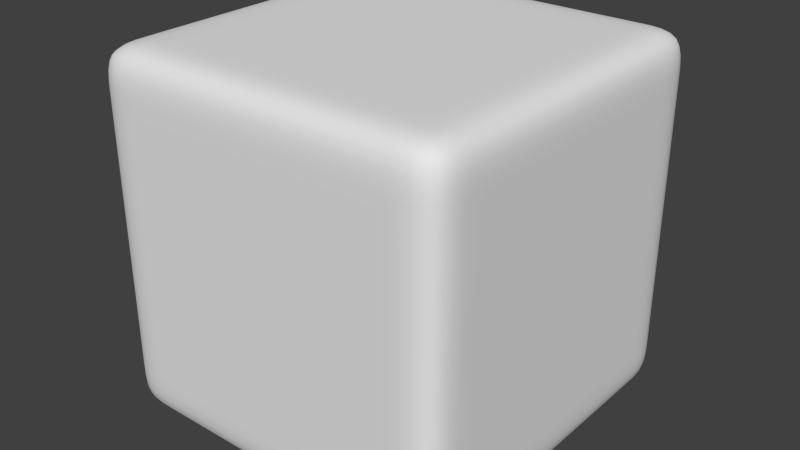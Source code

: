 # Source: jellycube.blend  (saved by Blender 2.68.0; exported with 4.5.12 LTS)
import bpy
from mathutils import Matrix  # noqa: F401  (used for matrix-valued properties, if any)

bpy.ops.wm.read_factory_settings(use_empty=True)
scene = bpy.context.scene
scene.name = 'Scene'

# ---- collections
col_collection_1 = bpy.data.collections.new('Collection 1'); scene.collection.children.link(col_collection_1)

# ---- materials (node trees are filled in below, after node groups)
mat_material = bpy.data.materials.new('Material')
mat_material.alpha_threshold = 0.0
mat_material.use_transparent_shadow = False
mat_material.roughness = 0.5
mat_material.line_color = (0.0, 0.0, 0.0, 1.0)

# ---- material node trees

# ---- world
world_world = bpy.data.worlds.new('World'); scene.world = world_world
world_world.color = (0.05088, 0.05088, 0.05088)
world_world.use_sun_shadow = False
world_world.sun_shadow_jitter_overblur = 0.0
world_world.cycles.sampling_method = 'MANUAL'
world_world.cycles.sample_map_resolution = 256

# ---- meshes
me_cube = bpy.data.meshes.new('Cube')
me_cube.from_pydata([(1.0, 1.0, -1.0), (1.0, -1.0, -1.0), (-1.0, -1.0, -1.0), (-1.0, 1.0, -1.0), (1.0, 1.0, 1.0), (1.0, -1.0, 1.0), (-1.0, -1.0, 1.0), (-1.0, 1.0, 1.0), (1.0, 0.5, -1.0), (1.0, -5.96e-08, -1.0), (1.0, -0.5, -1.0), (-1.0, -0.5, -1.0), (-1.0, 2.98e-07, -1.0), (-1.0, 0.5, -1.0), (1.0, 0.5, 1.0), (1.0, -5.364e-07, 1.0), (1.0, -0.5, 1.0), (-1.0, -0.5, 1.0), (-1.0, 2.086e-07, 1.0), (-1.0, 0.5, 1.0), (0.5, 1.0, -1.0), (1.788e-07, 1.0, -1.0), (-0.5, 1.0, -1.0), (0.5, -1.0, -1.0), (-5.96e-08, -1.0, -1.0), (-0.5, -1.0, -1.0), (0.5, 1.0, 1.0), (2.384e-07, 1.0, 1.0), (-0.5, 1.0, 1.0), (0.5, -1.0, 1.0), (-5.364e-07, -1.0, 1.0), (-0.5, -1.0, 1.0), (0.5, 0.5, -1.0), (1.192e-07, 0.5, -1.0), (-0.5, 0.5, -1.0), (0.5, 2.98e-08, -1.0), (2.98e-08, 1.192e-07, -1.0), (-0.5, 2.086e-07, -1.0), (0.5, -0.5, -1.0), (0.0, -0.5, -1.0), (-0.5, -0.5, -1.0), (-0.5, 0.5, 1.0), (1.788e-07, 0.5, 1.0), (0.5, 0.5, 1.0), (-0.5, 2.235e-08, 1.0), (-1.192e-07, -1.639e-07, 1.0), (0.5, -3.502e-07, 1.0), (-0.5, -0.5, 1.0), (-2.682e-07, -0.5, 1.0), (0.5, -0.5, 1.0), (1.0, 1.0, -0.5), (1.0, 1.0, 0.0), (1.0, 1.0, 0.5), (1.0, -1.0, -0.5), (1.0, -1.0, 0.0), (1.0, -1.0, 0.5), (-1.0, -1.0, -0.5), (-1.0, -1.0, 0.0), (-1.0, -1.0, 0.5), (-1.0, 1.0, -0.5), (-1.0, 1.0, 0.0), (-1.0, 1.0, 0.5), (1.0, 0.5, 0.5), (1.0, 0.5, 0.0), (1.0, 0.5, -0.5), (1.0, -4.172e-07, 0.5), (1.0, -2.98e-07, 0.0), (1.0, -1.788e-07, -0.5), (1.0, -0.5, 0.5), (1.0, -0.5, 0.0), (1.0, -0.5, -0.5), (-1.0, -0.5, 0.5), (-1.0, -0.5, 0.0), (-1.0, -0.5, -0.5), (-1.0, 2.31e-07, 0.5), (-1.0, 2.533e-07, 0.0), (-1.0, 2.757e-07, -0.5), (-1.0, 0.5, 0.5), (-1.0, 0.5, 0.0), (-1.0, 0.5, -0.5), (0.5, -1.0, 0.5), (0.5, -1.0, 0.0), (0.5, -1.0, -0.5), (-4.172e-07, -1.0, 0.5), (-2.98e-07, -1.0, 0.0), (-1.788e-07, -1.0, -0.5), (-0.5, -1.0, 0.5), (-0.5, -1.0, 0.0), (-0.5, -1.0, -0.5), (0.5, 1.0, -0.5), (0.5, 1.0, 0.0), (0.5, 1.0, 0.5), (1.937e-07, 1.0, -0.5), (2.086e-07, 1.0, 0.0), (2.235e-07, 1.0, 0.5), (-0.5, 1.0, -0.5), (-0.5, 1.0, 0.0), (-0.5, 1.0, 0.5), (1.0, -0.75, -1.0), (1.0, -0.75, 1.0), (-1.0, -0.75, -1.0), (-1.0, -0.75, 1.0), (0.5, -0.75, -1.0), (-2.98e-08, -0.75, -1.0), (-0.5, -0.75, -1.0), (0.5, -0.75, 1.0), (-4.023e-07, -0.75, 1.0), (-0.5, -0.75, 1.0), (1.0, -0.75, -0.5), (1.0, -0.75, 0.0), (1.0, -0.75, 0.5), (-1.0, -0.75, -0.5), (-1.0, -0.75, 0.0), (-1.0, -0.75, 0.5), (1.0, 1.0, 0.75), (1.0, -1.0, 0.75), (-1.0, -1.0, 0.75), (-1.0, 1.0, 0.75), (0.5, 1.0, 0.75), (2.31e-07, 1.0, 0.75), (-0.5, 1.0, 0.75), (1.0, 0.5, 0.75), (1.0, -4.768e-07, 0.75), (1.0, -0.5, 0.75), (-1.0, -0.5, 0.75), (-1.0, 2.198e-07, 0.75), (-1.0, 0.5, 0.75), (0.5, -1.0, 0.75), (-4.768e-07, -1.0, 0.75), (-0.5, -1.0, 0.75), (1.0, -0.75, 0.75), (-1.0, -0.75, 0.75), (-1.0, 0.75, -1.0), (-1.0, 0.75, 1.0), (1.0, 0.75, -1.0), (1.0, 0.75, 1.0), (0.5, 0.75, -1.0), (1.49e-07, 0.75, -1.0), (-0.5, 0.75, -1.0), (0.5, 0.75, 1.0), (2.086e-07, 0.75, 1.0), (-0.5, 0.75, 1.0), (-1.0, 0.75, -0.5), (-1.0, 0.75, 0.0), (-1.0, 0.75, 0.5), (1.0, 0.75, -0.5), (1.0, 0.75, 0.0), (1.0, 0.75, 0.5), (-1.0, 0.75, 0.75), (1.0, 0.75, 0.75), (-0.75, 1.0, -1.0), (-0.75, -1.0, -1.0), (-0.75, 1.0, 1.0), (-0.75, -1.0, 1.0), (-0.75, 0.5, -1.0), (-0.75, 2.533e-07, -1.0), (-0.75, -0.5, -1.0), (-0.75, 0.5, 1.0), (-0.75, 1.155e-07, 1.0), (-0.75, -0.5, 1.0), (-0.75, -1.0, -0.5), (-0.75, -1.0, 0.0), (-0.75, -1.0, 0.5), (-0.75, 1.0, 0.5), (-0.75, 1.0, 0.0), (-0.75, 1.0, -0.5), (-0.75, -0.75, -1.0), (-0.75, -0.75, 1.0), (-0.75, -1.0, 0.75), (-0.75, 1.0, 0.75), (-0.75, 0.75, -1.0), (-0.75, 0.75, 1.0), (0.75, 0.5, 1.0), (0.75, -4.433e-07, 1.0), (0.75, -0.5, 1.0), (0.75, 1.0, -1.0), (0.75, -1.0, -1.0), (0.75, 1.0, 1.0), (0.75, -1.0, 1.0), (0.75, 0.5, -1.0), (0.75, -1.49e-08, -1.0), (0.75, -0.5, -1.0), (0.75, -1.0, -0.5), (0.75, -1.0, 0.0), (0.75, -1.0, 0.5), (0.75, 1.0, 0.5), (0.75, 1.0, 0.0), (0.75, 1.0, -0.5), (0.75, -0.75, -1.0), (0.75, -0.75, 1.0), (0.75, -1.0, 0.75), (0.75, 1.0, 0.75), (0.75, 0.75, -1.0), (0.75, 0.75, 1.0), (1.0, 0.5, -0.75), (1.0, -1.192e-07, -0.75), (1.0, -0.5, -0.75), (-1.0, -0.5, -0.75), (-1.0, 2.868e-07, -0.75), (-1.0, 0.5, -0.75), (0.5, -1.0, -0.75), (-1.192e-07, -1.0, -0.75), (-0.5, -1.0, -0.75), (1.0, 1.0, -0.75), (1.0, -1.0, -0.75), (-1.0, -1.0, -0.75), (-1.0, 1.0, -0.75), (0.5, 1.0, -0.75), (1.863e-07, 1.0, -0.75), (-0.5, 1.0, -0.75), (1.0, -0.75, -0.75), (-1.0, -0.75, -0.75), (-1.0, 0.75, -0.75), (1.0, 0.75, -0.75), (-0.75, 1.0, -0.75), (-0.75, -1.0, -0.75), (0.75, 1.0, -0.75), (0.75, -1.0, -0.75)], [], [(166, 151, 2, 100), (167, 101, 6, 153), (130, 99, 5, 115), (168, 153, 6, 116), (148, 133, 7, 117), (214, 150, 3, 206), (170, 154, 13, 132), (154, 155, 12, 13), (155, 156, 11, 12), (171, 133, 19, 157), (157, 19, 18, 158), (158, 18, 17, 159), (149, 135, 14, 121), (121, 14, 15, 122), (122, 15, 16, 123), (131, 101, 17, 124), (124, 17, 18, 125), (125, 18, 19, 126), (188, 176, 23, 102), (102, 23, 24, 103), (103, 24, 25, 104), (189, 105, 29, 178), (105, 106, 30, 29), (106, 107, 31, 30), (190, 178, 29, 127), (127, 29, 30, 128), (128, 30, 31, 129), (216, 175, 20, 207), (207, 20, 21, 208), (208, 21, 22, 209), (192, 179, 32, 136), (136, 32, 33, 137), (137, 33, 34, 138), (179, 180, 35, 32), (32, 35, 36, 33), (33, 36, 37, 34), (180, 181, 38, 35), (35, 38, 39, 36), (36, 39, 40, 37), (193, 139, 43, 172), (139, 140, 42, 43), (140, 141, 41, 42), (172, 43, 46, 173), (43, 42, 45, 46), (42, 41, 44, 45), (173, 46, 49, 174), (46, 45, 48, 49), (45, 44, 47, 48), (210, 108, 53, 204), (108, 109, 54, 53), (109, 110, 55, 54), (215, 160, 56, 205), (160, 161, 57, 56), (161, 162, 58, 57), (212, 142, 59, 206), (142, 143, 60, 59), (143, 144, 61, 60), (169, 163, 61, 117), (163, 164, 60, 61), (164, 165, 59, 60), (213, 145, 64, 194), (145, 146, 63, 64), (146, 147, 62, 63), (194, 64, 67, 195), (64, 63, 66, 67), (63, 62, 65, 66), (195, 67, 70, 196), (67, 66, 69, 70), (66, 65, 68, 69), (211, 111, 73, 197), (111, 112, 72, 73), (112, 113, 71, 72), (197, 73, 76, 198), (73, 72, 75, 76), (72, 71, 74, 75), (198, 76, 79, 199), (76, 75, 78, 79), (75, 74, 77, 78), (217, 182, 82, 200), (182, 183, 81, 82), (183, 184, 80, 81), (200, 82, 85, 201), (82, 81, 84, 85), (81, 80, 83, 84), (201, 85, 88, 202), (85, 84, 87, 88), (84, 83, 86, 87), (191, 185, 91, 118), (185, 186, 90, 91), (186, 187, 89, 90), (118, 91, 94, 119), (91, 90, 93, 94), (90, 89, 92, 93), (119, 94, 97, 120), (94, 93, 96, 97), (93, 92, 95, 96), (156, 166, 100, 11), (159, 17, 101, 167), (123, 16, 99, 130), (116, 6, 101, 131), (181, 188, 102, 38), (38, 102, 103, 39), (39, 103, 104, 40), (174, 49, 105, 189), (49, 48, 106, 105), (48, 47, 107, 106), (196, 70, 108, 210), (70, 69, 109, 108), (69, 68, 110, 109), (205, 56, 111, 211), (56, 57, 112, 111), (57, 58, 113, 112), (110, 130, 115, 55), (162, 168, 116, 58), (144, 148, 117, 61), (147, 149, 121, 62), (62, 121, 122, 65), (65, 122, 123, 68), (113, 131, 124, 71), (71, 124, 125, 74), (74, 125, 126, 77), (184, 190, 127, 80), (80, 127, 128, 83), (83, 128, 129, 86), (152, 169, 117, 7), (177, 191, 118, 26), (26, 118, 119, 27), (27, 119, 120, 28), (68, 123, 130, 110), (58, 116, 131, 113), (126, 19, 133, 148), (150, 170, 132, 3), (152, 7, 133, 171), (114, 4, 135, 149), (175, 192, 136, 20), (20, 136, 137, 21), (21, 137, 138, 22), (177, 26, 139, 193), (26, 27, 140, 139), (27, 28, 141, 140), (199, 79, 142, 212), (79, 78, 143, 142), (78, 77, 144, 143), (203, 50, 145, 213), (50, 51, 146, 145), (51, 52, 147, 146), (77, 126, 148, 144), (52, 114, 149, 147), (104, 25, 151, 166), (107, 167, 153, 31), (129, 31, 153, 168), (209, 22, 150, 214), (138, 34, 154, 170), (34, 37, 155, 154), (37, 40, 156, 155), (141, 171, 157, 41), (41, 157, 158, 44), (44, 158, 159, 47), (202, 88, 160, 215), (88, 87, 161, 160), (87, 86, 162, 161), (120, 97, 163, 169), (97, 96, 164, 163), (96, 95, 165, 164), (40, 104, 166, 156), (47, 159, 167, 107), (86, 129, 168, 162), (28, 120, 169, 152), (22, 138, 170, 150), (28, 152, 171, 141), (98, 1, 176, 188), (99, 189, 178, 5), (115, 5, 178, 190), (203, 0, 175, 216), (134, 8, 179, 192), (8, 9, 180, 179), (9, 10, 181, 180), (135, 193, 172, 14), (14, 172, 173, 15), (15, 173, 174, 16), (204, 53, 182, 217), (53, 54, 183, 182), (54, 55, 184, 183), (114, 52, 185, 191), (52, 51, 186, 185), (51, 50, 187, 186), (10, 98, 188, 181), (16, 174, 189, 99), (55, 115, 190, 184), (4, 114, 191, 177), (0, 134, 192, 175), (4, 177, 193, 135), (165, 214, 206, 59), (187, 216, 207, 89), (89, 207, 208, 92), (92, 208, 209, 95), (98, 210, 204, 1), (151, 215, 205, 2), (132, 212, 206, 3), (134, 213, 194, 8), (8, 194, 195, 9), (9, 195, 196, 10), (100, 211, 197, 11), (11, 197, 198, 12), (12, 198, 199, 13), (176, 217, 200, 23), (23, 200, 201, 24), (24, 201, 202, 25), (10, 196, 210, 98), (2, 205, 211, 100), (13, 199, 212, 132), (0, 203, 213, 134), (95, 209, 214, 165), (25, 202, 215, 151), (50, 203, 216, 187), (1, 204, 217, 176)])
me_cube.polygons.foreach_set('use_smooth', [True] * 216)
me_cube.materials.append(mat_material)
me_cube.use_remesh_preserve_volume = False
me_cube.use_remesh_preserve_attributes = False
me_cube.use_mirror_vertex_groups = False
me_cube.update()
arm_armature = bpy.data.armatures.new('Armature')  # bones are not reproduced

# ---- objects
ob_armature = bpy.data.objects.new('Armature', arm_armature)
ob_cube = bpy.data.objects.new('Cube', me_cube)

# ---- transforms, parenting, visibility, modifiers, constraints
ob_armature.location = (0.0, 0.0, 0.0)
ob_armature.show_in_front = True
ob_armature.lineart.crease_threshold = 0.0
ob_cube.parent = ob_armature
ob_cube.location = (0.0, 0.0, 0.0)
ob_cube.scale = (0.5, 0.5, 0.5)
ob_cube.lock_rotations_4d = False
ob_cube.empty_display_type = 'ARROWS'
ob_cube.lineart.crease_threshold = 0.0
_vg = ob_cube.vertex_groups.new(name='BLU')
for _i, _w in zip([4, 14, 15, 16, 26, 27, 28, 41, 42, 43, 44, 45, 46, 48, 49, 50, 51, 52, 62, 63, 64, 65, 66, 67, 68, 69, 89, 90, 91, 92, 93, 94, 96, 97, 114, 118, 119, 120, 121, 122, 123, 135, 139, 140, 141, 145, 146, 147, 149, 172, 173, 174, 177, 185, 186, 187, 191, 193], [1.0, 0.8998, 0.4861, 0.09146, 0.8802, 0.4768, 0.08949, 0.08295, 0.4393, 0.8153, 0.05867, 0.2499, 0.442, 0.05886, 0.08384, 0.09238, 0.4903, 0.9089, 0.8277, 0.4477, 0.0852, 0.4464, 0.2524, 0.05973, 0.08479, 0.05965, 0.08454, 0.4446, 0.819, 0.05918, 0.2507, 0.4405, 0.05891, 0.08323, 1.004, 0.8796, 0.472, 0.08498, 0.8947, 0.4808, 0.08687, 0.9948, 0.8774, 0.4713, 0.08484, 0.08759, 0.484, 0.8991, 0.985, 0.8869, 0.4782, 0.0864, 0.9755, 0.8936, 0.4821, 0.08726, 0.9758, 0.972]): _vg.add([_i], _w, 'REPLACE')
_vg = ob_cube.vertex_groups.new(name='BRU')
for _i, _w in zip([7, 17, 18, 19, 26, 27, 28, 41, 42, 43, 44, 45, 46, 47, 48, 59, 60, 61, 71, 72, 74, 75, 76, 77, 78, 79, 90, 91, 92, 93, 94, 95, 96, 97, 117, 118, 119, 120, 124, 125, 126, 133, 139, 140, 141, 142, 143, 144, 148, 152, 157, 158, 159, 163, 164, 165, 169, 171], [1.0, 0.08849, 0.4726, 0.8726, 0.08973, 0.4785, 0.8851, 0.8094, 0.4382, 0.08278, 0.4364, 0.2487, 0.05834, 0.08221, 0.05822, 0.08971, 0.4783, 0.8847, 0.08221, 0.05822, 0.4364, 0.2487, 0.05833, 0.8093, 0.4381, 0.08277, 0.05866, 0.08315, 0.05865, 0.2497, 0.4399, 0.08313, 0.4398, 0.8143, 0.9818, 0.08515, 0.473, 0.8804, 0.08399, 0.4676, 0.8714, 0.9693, 0.08496, 0.472, 0.8775, 0.08496, 0.4719, 0.8773, 0.9667, 0.9823, 0.8713, 0.4676, 0.08398, 0.8802, 0.4729, 0.08513, 0.9715, 0.9664]): _vg.add([_i], _w, 'REPLACE')
_vg = ob_cube.vertex_groups.new(name='FLU')
for _i, _w in zip([5, 14, 15, 16, 29, 30, 31, 42, 43, 44, 45, 46, 47, 48, 49, 53, 54, 55, 62, 63, 65, 66, 67, 68, 69, 70, 80, 81, 82, 83, 84, 85, 86, 87, 99, 105, 106, 107, 108, 109, 110, 115, 121, 122, 123, 127, 128, 129, 130, 172, 173, 174, 178, 182, 183, 184, 189, 190], [1.0, 0.09052, 0.482, 0.8929, 0.8709, 0.4721, 0.08837, 0.05856, 0.0833, 0.05835, 0.2491, 0.4401, 0.0823, 0.4369, 0.8116, 0.09002, 0.4797, 0.8879, 0.08361, 0.05886, 0.4415, 0.2501, 0.05882, 0.8164, 0.4408, 0.08339, 0.8096, 0.4387, 0.08292, 0.4363, 0.2487, 0.05838, 0.08215, 0.05822, 0.9908, 0.8717, 0.4675, 0.08394, 0.08542, 0.4741, 0.8821, 0.9857, 0.08582, 0.4758, 0.8845, 0.8705, 0.4671, 0.08387, 0.973, 0.08566, 0.4752, 0.8826, 0.9661, 0.08519, 0.473, 0.879, 0.9686, 0.9665]): _vg.add([_i], _w, 'REPLACE')
_vg = ob_cube.vertex_groups.new(name='FRU')
for _i, _w in zip([6, 17, 18, 19, 29, 30, 31, 41, 42, 44, 45, 46, 47, 48, 49, 56, 57, 58, 71, 72, 73, 74, 75, 76, 77, 78, 80, 81, 83, 84, 85, 86, 87, 88, 101, 105, 106, 107, 111, 112, 113, 116, 124, 125, 126, 127, 128, 129, 131, 153, 157, 158, 159, 160, 161, 162, 167, 168], [1.0, 0.8544, 0.462, 0.08604, 0.08354, 0.4503, 0.8297, 0.07955, 0.05644, 0.4255, 0.2435, 0.05621, 0.7842, 0.422, 0.07842, 0.08602, 0.4619, 0.8539, 0.7953, 0.4294, 0.08039, 0.4294, 0.2457, 0.05715, 0.08041, 0.05715, 0.07845, 0.05623, 0.4222, 0.2436, 0.05646, 0.7846, 0.4256, 0.07957, 0.9574, 0.07947, 0.4474, 0.8372, 0.08185, 0.4584, 0.8561, 0.9566, 0.8563, 0.4585, 0.08188, 0.0795, 0.4475, 0.8377, 0.9529, 0.9338, 0.08145, 0.4561, 0.8493, 0.08145, 0.4561, 0.8495, 0.9419, 0.9425]): _vg.add([_i], _w, 'REPLACE')
_vg = ob_cube.vertex_groups.new(name='BRD')
for _i, _w in zip([3, 11, 12, 13, 20, 21, 22, 32, 33, 34, 35, 36, 37, 39, 40, 59, 60, 61, 72, 73, 74, 75, 76, 77, 78, 79, 89, 90, 92, 93, 94, 95, 96, 97, 132, 136, 137, 138, 142, 143, 144, 150, 154, 155, 156, 163, 164, 165, 170, 197, 198, 199, 206, 207, 208, 209, 212, 214], [1.0, 0.08713, 0.4668, 0.8623, 0.08692, 0.4658, 0.8606, 0.08092, 0.4313, 0.7988, 0.05743, 0.2465, 0.4316, 0.05745, 0.081, 0.86, 0.4655, 0.08685, 0.05744, 0.08098, 0.05741, 0.2464, 0.4315, 0.08087, 0.4312, 0.7985, 0.08071, 0.05728, 0.4304, 0.246, 0.05728, 0.7964, 0.4303, 0.08068, 0.9617, 0.08255, 0.4613, 0.8605, 0.86, 0.4611, 0.08249, 0.9613, 0.8613, 0.462, 0.08271, 0.0824, 0.4605, 0.8582, 0.9559, 0.0827, 0.462, 0.8611, 0.9606, 0.08245, 0.4607, 0.8586, 0.9556, 0.9536]): _vg.add([_i], _w, 'REPLACE')
_vg = ob_cube.vertex_groups.new(name='BLD')
for _i, _w in zip([0, 8, 9, 10, 20, 21, 22, 32, 33, 34, 35, 36, 37, 38, 39, 50, 51, 52, 62, 63, 64, 65, 66, 67, 69, 70, 89, 90, 91, 92, 93, 94, 95, 96, 134, 136, 137, 138, 145, 146, 147, 175, 179, 180, 181, 185, 186, 187, 192, 194, 195, 196, 203, 207, 208, 209, 213, 216], [1.0, 0.8711, 0.4718, 0.08833, 0.8836, 0.4777, 0.08958, 0.8082, 0.4376, 0.08263, 0.4358, 0.2485, 0.05826, 0.08206, 0.05814, 0.8836, 0.4777, 0.08957, 0.08263, 0.4376, 0.8082, 0.05826, 0.2485, 0.4358, 0.05814, 0.08206, 0.8135, 0.4394, 0.08303, 0.4394, 0.2495, 0.05859, 0.08303, 0.05859, 0.9688, 0.8761, 0.4712, 0.08482, 0.8761, 0.4712, 0.08482, 0.9811, 0.87, 0.4668, 0.08383, 0.08501, 0.4723, 0.8793, 0.9656, 0.87, 0.4668, 0.08383, 0.9811, 0.8793, 0.4723, 0.08501, 0.9656, 0.9708]): _vg.add([_i], _w, 'REPLACE')
_vg = ob_cube.vertex_groups.new(name='FLD')
for _i, _w in zip([1, 8, 9, 10, 23, 24, 25, 32, 33, 35, 36, 37, 38, 39, 40, 53, 54, 55, 63, 64, 65, 66, 67, 68, 69, 70, 80, 81, 82, 83, 84, 85, 87, 88, 98, 102, 103, 104, 108, 109, 110, 176, 179, 180, 181, 182, 183, 184, 188, 194, 195, 196, 200, 201, 202, 204, 210, 217], [1.0, 0.08791, 0.4704, 0.8698, 0.8634, 0.4673, 0.08727, 0.08159, 0.05775, 0.4338, 0.2472, 0.05768, 0.8023, 0.4329, 0.0813, 0.8582, 0.4649, 0.08675, 0.05761, 0.08143, 0.0575, 0.2468, 0.4331, 0.08091, 0.4314, 0.8002, 0.08069, 0.4304, 0.7974, 0.05732, 0.2462, 0.4312, 0.05737, 0.08093, 0.9692, 0.8637, 0.463, 0.08292, 0.8599, 0.4608, 0.08243, 0.963, 0.08343, 0.4653, 0.8668, 0.8582, 0.4602, 0.08234, 0.9595, 0.08335, 0.4649, 0.8656, 0.8607, 0.462, 0.08275, 0.9577, 0.9573, 0.9549]): _vg.add([_i], _w, 'REPLACE')
_vg = ob_cube.vertex_groups.new(name='FRD')
for _i, _w in zip([2, 11, 12, 13, 23, 24, 25, 33, 34, 35, 36, 37, 38, 39, 40, 56, 57, 58, 71, 72, 73, 74, 75, 76, 78, 79, 81, 82, 83, 84, 85, 86, 87, 88, 100, 102, 103, 104, 111, 112, 113, 151, 154, 155, 156, 160, 161, 162, 166, 197, 198, 199, 200, 201, 202, 205, 211, 215], [1.0, 0.8486, 0.4606, 0.08586, 0.08991, 0.4794, 0.8886, 0.05751, 0.08054, 0.05789, 0.2471, 0.4304, 0.08237, 0.4361, 0.8017, 0.8764, 0.4738, 0.0887, 0.08149, 0.4329, 0.7972, 0.05748, 0.2462, 0.4289, 0.05722, 0.08021, 0.05868, 0.08332, 0.05856, 0.2496, 0.4405, 0.08277, 0.4387, 0.8142, 0.9483, 0.08491, 0.4716, 0.8749, 0.8664, 0.4665, 0.08379, 0.988, 0.08172, 0.4575, 0.8553, 0.8767, 0.4699, 0.08443, 0.959, 0.8528, 0.4566, 0.08156, 0.08539, 0.4742, 0.8827, 0.9752, 0.9546, 0.9717]): _vg.add([_i], _w, 'REPLACE')
_m = ob_cube.modifiers.new('Subsurf', 'SUBSURF')
_m.uv_smooth = 'PRESERVE_CORNERS'
_m.quality = 2
_m.levels = 2
_m.show_only_control_edges = False
_m = ob_cube.modifiers.new('Armature', 'ARMATURE')
_m.object = ob_armature

# ---- collection membership
col_collection_1.objects.link(ob_armature)
col_collection_1.objects.link(ob_cube)

# ---- scene / render settings (as saved in the file)
scene.frame_start = 1; scene.frame_end = 250; scene.frame_set(2)
scene.render.engine = 'BLENDER_EEVEE_NEXT'
scene.render.image_settings.color_mode = 'RGB'
scene.render.image_settings.compression = 90
scene.render.resolution_percentage = 50
scene.render.dither_intensity = 0.0
scene.cycles.use_denoising = False
scene.cycles.samples = 10
scene.cycles.sampling_pattern = 'TABULATED_SOBOL'
scene.cycles.light_sampling_threshold = 0.0
scene.cycles.use_adaptive_sampling = False
scene.cycles.use_light_tree = False
scene.cycles.blur_glossy = 0.0
scene.cycles.volume_bounces = 1
scene.cycles.pixel_filter_type = 'GAUSSIAN'
scene.cycles.sample_clamp_indirect = 0.0
scene.view_settings.view_transform = 'Standard'
bpy.context.view_layer.update()

# ---- added for rendering (the .blend has no active camera and no usable light): camera, sun
cam_auto = bpy.data.cameras.new('AutoCamera')
cam_auto.lens = 50.0
cam_auto.sensor_width = 36.0
cam_auto.clip_end = 1000.0
ob_auto_camera = bpy.data.objects.new('AutoCamera', cam_auto)
scene.collection.objects.link(ob_auto_camera)
ob_auto_camera.location = (1.60254, -1.92304, 1.28203)
ob_auto_camera.rotation_euler = (1.09748, -7.21219e-08, 0.694738)
scene.camera = ob_auto_camera
light_auto_sun = bpy.data.lights.new('AutoSun', 'SUN')
light_auto_sun.energy = 3.0
light_auto_sun.angle = 0.0523599
ob_auto_sun = bpy.data.objects.new('AutoSun', light_auto_sun)
scene.collection.objects.link(ob_auto_sun)
ob_auto_sun.rotation_euler = (0.872665, 0.174533, 0.523599)
bpy.context.view_layer.update()
